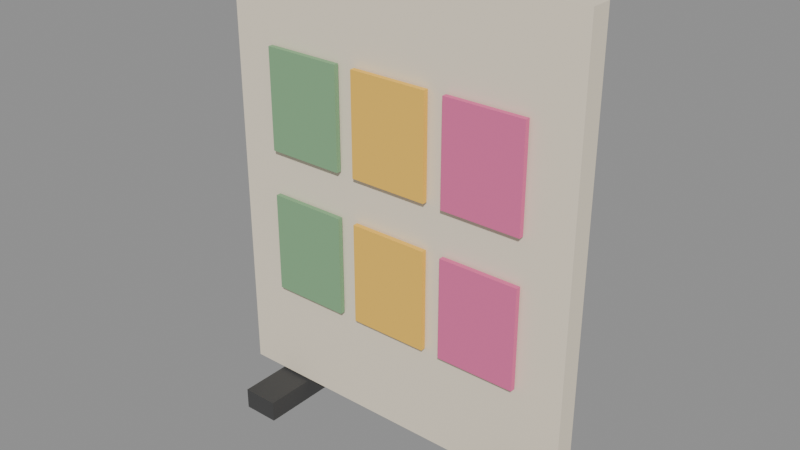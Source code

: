 # Source: source.blend  (saved by Blender 5.2.45; exported with 4.5.12 LTS)
import bpy
from mathutils import Matrix  # noqa: F401  (used for matrix-valued properties, if any)

bpy.ops.wm.read_factory_settings(use_empty=True)
scene = bpy.context.scene
scene.name = 'Scene'

# ---- images (referenced by path relative to the original .blend; pixels are not part of the script)
import os
ASSET_DIR = os.environ.get("B2B_ASSET_DIR", "")  # directory of the original .blend (textures are referenced by path, not embedded)
HERE = os.path.dirname(os.path.abspath(__file__))  # packed textures are extracted next to this script under _unpacked/

def load_image(name, relpath, width, height, colorspace="sRGB"):
    """Load a texture the original file referenced (path relative to the .blend, or extracted next to this script)."""
    p = next((c for c in (os.path.join(HERE, relpath), os.path.join(ASSET_DIR, relpath)) if relpath and os.path.exists(c)), "")
    if p:
        img = bpy.data.images.load(p, check_existing=True)
        img.name = name
    else:  # same state as the original file: an image datablock whose file is absent (Cycles renders it pink)
        img = bpy.data.images.new(name, width, height)
        img.source = "FILE"
        img.filepath = "//" + (relpath or name)
    img.colorspace_settings.name = colorspace
    return img
img_palette_png = load_image('palette.png', '_unpacked/palette.cadebe72.png', 2508, 2508, 'sRGB')

# ---- materials (node trees are filled in below, after node groups)
mat_sharedpalette_v001 = bpy.data.materials.new('SharedPalette_v001')

# ---- material node trees
mat_sharedpalette_v001.use_nodes = True; mat_sharedpalette_v001.node_tree.nodes.clear()
_N = mat_sharedpalette_v001.node_tree.nodes; _L = mat_sharedpalette_v001.node_tree.links
n0 = _N.new('ShaderNodeBsdfPrincipled'); n0.name = 'Principled BSDF'; n0.location = (-200, 100)
n0.inputs[2].default_value = 0.8
n0.inputs[10].default_value = 0.005
n1 = _N.new('ShaderNodeOutputMaterial'); n1.name = 'Material Output'; n1.location = (200, 100)
n2 = _N.new('ShaderNodeTexImage'); n2.name = 'Image Texture'; n2.location = (0, 0)
n2.image = img_palette_png
n2.interpolation = 'Closest'
_L.new(n0.outputs[0], n1.inputs[0])
_L.new(n2.outputs[0], n0.inputs[0])
n1.is_active_output = True

# ---- meshes
me_cube = bpy.data.meshes.new('Cube')
me_cube.from_pydata([(-0.6, -0.035, -0.725), (-0.6, -0.035, 0.725), (-0.6, 0.035, -0.725), (-0.6, 0.035, 0.725), (0.6, -0.035, -0.725), (0.6, -0.035, 0.725), (0.6, 0.035, -0.725), (0.6, 0.035, 0.725)], [], [(0, 1, 3, 2), (2, 3, 7, 6), (6, 7, 5, 4), (4, 5, 1, 0), (2, 6, 4, 0), (7, 3, 1, 5)])
_uv = me_cube.uv_layers.new(name='UVMap')
_uv.uv.foreach_set('vector', [0.01575, 0.578, 0.01575, 0.578, 0.01575, 0.578, 0.01575, 0.578, 0.01575, 0.578, 0.01575, 0.578, 0.01575, 0.578, 0.01575, 0.578, 0.01575, 0.578, 0.01575, 0.578, 0.01575, 0.578, 0.01575, 0.578, 0.01575, 0.578, 0.01575, 0.578, 0.01575, 0.578, 0.01575, 0.578, 0.01575, 0.578, 0.01575, 0.578, 0.01575, 0.578, 0.01575, 0.578, 0.01575, 0.578, 0.01575, 0.578, 0.01575, 0.578, 0.01575, 0.578])
me_cube.materials.append(mat_sharedpalette_v001)
me_cube.update()
me_cube_001 = bpy.data.meshes.new('Cube.001')
me_cube_001.from_pydata([(-0.06, -0.2, -0.035), (-0.06, -0.2, 0.035), (-0.06, 0.2, -0.035), (-0.06, 0.2, 0.035), (0.06, -0.2, -0.035), (0.06, -0.2, 0.035), (0.06, 0.2, -0.035), (0.06, 0.2, 0.035)], [], [(0, 1, 3, 2), (2, 3, 7, 6), (6, 7, 5, 4), (4, 5, 1, 0), (2, 6, 4, 0), (7, 3, 1, 5)])
_uv = me_cube_001.uv_layers.new(name='UVMap')
_uv.uv.foreach_set('vector', [0.3906, 0.5154, 0.3906, 0.5154, 0.3906, 0.5154, 0.3906, 0.5154, 0.3906, 0.5154, 0.3906, 0.5154, 0.3906, 0.5154, 0.3906, 0.5154, 0.3906, 0.5154, 0.3906, 0.5154, 0.3906, 0.5154, 0.3906, 0.5154, 0.3906, 0.5154, 0.3906, 0.5154, 0.3906, 0.5154, 0.3906, 0.5154, 0.3906, 0.5154, 0.3906, 0.5154, 0.3906, 0.5154, 0.3906, 0.5154, 0.3906, 0.5154, 0.3906, 0.5154, 0.3906, 0.5154, 0.3906, 0.5154])
me_cube_001.materials.append(mat_sharedpalette_v001)
me_cube_001.update()
me_cube_002 = bpy.data.meshes.new('Cube.002')
me_cube_002.from_pydata([(-0.06, -0.2, -0.035), (-0.06, -0.2, 0.035), (-0.06, 0.2, -0.035), (-0.06, 0.2, 0.035), (0.06, -0.2, -0.035), (0.06, -0.2, 0.035), (0.06, 0.2, -0.035), (0.06, 0.2, 0.035)], [], [(0, 1, 3, 2), (2, 3, 7, 6), (6, 7, 5, 4), (4, 5, 1, 0), (2, 6, 4, 0), (7, 3, 1, 5)])
_uv = me_cube_002.uv_layers.new(name='UVMap')
_uv.uv.foreach_set('vector', [0.3906, 0.5154, 0.3906, 0.5154, 0.3906, 0.5154, 0.3906, 0.5154, 0.3906, 0.5154, 0.3906, 0.5154, 0.3906, 0.5154, 0.3906, 0.5154, 0.3906, 0.5154, 0.3906, 0.5154, 0.3906, 0.5154, 0.3906, 0.5154, 0.3906, 0.5154, 0.3906, 0.5154, 0.3906, 0.5154, 0.3906, 0.5154, 0.3906, 0.5154, 0.3906, 0.5154, 0.3906, 0.5154, 0.3906, 0.5154, 0.3906, 0.5154, 0.3906, 0.5154, 0.3906, 0.5154, 0.3906, 0.5154])
me_cube_002.materials.append(mat_sharedpalette_v001)
me_cube_002.update()
me_cube_003 = bpy.data.meshes.new('Cube.003')
me_cube_003.from_pydata([(-0.13, -0.008, -0.165), (-0.13, -0.008, 0.165), (-0.13, 0.008, -0.165), (-0.13, 0.008, 0.165), (0.13, -0.008, -0.165), (0.13, -0.008, 0.165), (0.13, 0.008, -0.165), (0.13, 0.008, 0.165)], [], [(0, 1, 3, 2), (2, 3, 7, 6), (6, 7, 5, 4), (4, 5, 1, 0), (2, 6, 4, 0), (7, 3, 1, 5)])
_uv = me_cube_003.uv_layers.new(name='UVMap')
_uv.uv.foreach_set('vector', [0.3283, 0.7969, 0.3283, 0.7969, 0.3283, 0.7969, 0.3283, 0.7969, 0.3283, 0.7969, 0.3283, 0.7969, 0.3283, 0.7969, 0.3283, 0.7969, 0.3283, 0.7969, 0.3283, 0.7969, 0.3283, 0.7969, 0.3283, 0.7969, 0.3283, 0.7969, 0.3283, 0.7969, 0.3283, 0.7969, 0.3283, 0.7969, 0.3283, 0.7969, 0.3283, 0.7969, 0.3283, 0.7969, 0.3283, 0.7969, 0.3283, 0.7969, 0.3283, 0.7969, 0.3283, 0.7969, 0.3283, 0.7969])
me_cube_003.materials.append(mat_sharedpalette_v001)
me_cube_003.update()
me_cube_004 = bpy.data.meshes.new('Cube.004')
me_cube_004.from_pydata([(-0.13, -0.008, -0.165), (-0.13, -0.008, 0.165), (-0.13, 0.008, -0.165), (-0.13, 0.008, 0.165), (0.13, -0.008, -0.165), (0.13, -0.008, 0.165), (0.13, 0.008, -0.165), (0.13, 0.008, 0.165)], [], [(0, 1, 3, 2), (2, 3, 7, 6), (6, 7, 5, 4), (4, 5, 1, 0), (2, 6, 4, 0), (7, 3, 1, 5)])
_uv = me_cube_004.uv_layers.new(name='UVMap')
_uv.uv.foreach_set('vector', [0.3594, 0.8591, 0.3594, 0.8591, 0.3594, 0.8591, 0.3594, 0.8591, 0.3594, 0.8591, 0.3594, 0.8591, 0.3594, 0.8591, 0.3594, 0.8591, 0.3594, 0.8591, 0.3594, 0.8591, 0.3594, 0.8591, 0.3594, 0.8591, 0.3594, 0.8591, 0.3594, 0.8591, 0.3594, 0.8591, 0.3594, 0.8591, 0.3594, 0.8591, 0.3594, 0.8591, 0.3594, 0.8591, 0.3594, 0.8591, 0.3594, 0.8591, 0.3594, 0.8591, 0.3594, 0.8591, 0.3594, 0.8591])
me_cube_004.materials.append(mat_sharedpalette_v001)
me_cube_004.update()
me_cube_005 = bpy.data.meshes.new('Cube.005')
me_cube_005.from_pydata([(-0.13, -0.008, -0.165), (-0.13, -0.008, 0.165), (-0.13, 0.008, -0.165), (-0.13, 0.008, 0.165), (0.13, -0.008, -0.165), (0.13, -0.008, 0.165), (0.13, 0.008, -0.165), (0.13, 0.008, 0.165)], [], [(0, 1, 3, 2), (2, 3, 7, 6), (6, 7, 5, 4), (4, 5, 1, 0), (2, 6, 4, 0), (7, 3, 1, 5)])
_uv = me_cube_005.uv_layers.new(name='UVMap')
_uv.uv.foreach_set('vector', [0.3283, 0.9531, 0.3283, 0.9531, 0.3283, 0.9531, 0.3283, 0.9531, 0.3283, 0.9531, 0.3283, 0.9531, 0.3283, 0.9531, 0.3283, 0.9531, 0.3283, 0.9531, 0.3283, 0.9531, 0.3283, 0.9531, 0.3283, 0.9531, 0.3283, 0.9531, 0.3283, 0.9531, 0.3283, 0.9531, 0.3283, 0.9531, 0.3283, 0.9531, 0.3283, 0.9531, 0.3283, 0.9531, 0.3283, 0.9531, 0.3283, 0.9531, 0.3283, 0.9531, 0.3283, 0.9531, 0.3283, 0.9531])
me_cube_005.materials.append(mat_sharedpalette_v001)
me_cube_005.update()
me_cube_006 = bpy.data.meshes.new('Cube.006')
me_cube_006.from_pydata([(-0.13, -0.008, -0.165), (-0.13, -0.008, 0.165), (-0.13, 0.008, -0.165), (-0.13, 0.008, 0.165), (0.13, -0.008, -0.165), (0.13, -0.008, 0.165), (0.13, 0.008, -0.165), (0.13, 0.008, 0.165)], [], [(0, 1, 3, 2), (2, 3, 7, 6), (6, 7, 5, 4), (4, 5, 1, 0), (2, 6, 4, 0), (7, 3, 1, 5)])
_uv = me_cube_006.uv_layers.new(name='UVMap')
_uv.uv.foreach_set('vector', [0.3283, 0.7969, 0.3283, 0.7969, 0.3283, 0.7969, 0.3283, 0.7969, 0.3283, 0.7969, 0.3283, 0.7969, 0.3283, 0.7969, 0.3283, 0.7969, 0.3283, 0.7969, 0.3283, 0.7969, 0.3283, 0.7969, 0.3283, 0.7969, 0.3283, 0.7969, 0.3283, 0.7969, 0.3283, 0.7969, 0.3283, 0.7969, 0.3283, 0.7969, 0.3283, 0.7969, 0.3283, 0.7969, 0.3283, 0.7969, 0.3283, 0.7969, 0.3283, 0.7969, 0.3283, 0.7969, 0.3283, 0.7969])
me_cube_006.materials.append(mat_sharedpalette_v001)
me_cube_006.update()
me_cube_007 = bpy.data.meshes.new('Cube.007')
me_cube_007.from_pydata([(-0.13, -0.008, -0.165), (-0.13, -0.008, 0.165), (-0.13, 0.008, -0.165), (-0.13, 0.008, 0.165), (0.13, -0.008, -0.165), (0.13, -0.008, 0.165), (0.13, 0.008, -0.165), (0.13, 0.008, 0.165)], [], [(0, 1, 3, 2), (2, 3, 7, 6), (6, 7, 5, 4), (4, 5, 1, 0), (2, 6, 4, 0), (7, 3, 1, 5)])
_uv = me_cube_007.uv_layers.new(name='UVMap')
_uv.uv.foreach_set('vector', [0.3594, 0.8591, 0.3594, 0.8591, 0.3594, 0.8591, 0.3594, 0.8591, 0.3594, 0.8591, 0.3594, 0.8591, 0.3594, 0.8591, 0.3594, 0.8591, 0.3594, 0.8591, 0.3594, 0.8591, 0.3594, 0.8591, 0.3594, 0.8591, 0.3594, 0.8591, 0.3594, 0.8591, 0.3594, 0.8591, 0.3594, 0.8591, 0.3594, 0.8591, 0.3594, 0.8591, 0.3594, 0.8591, 0.3594, 0.8591, 0.3594, 0.8591, 0.3594, 0.8591, 0.3594, 0.8591, 0.3594, 0.8591])
me_cube_007.materials.append(mat_sharedpalette_v001)
me_cube_007.update()
me_cube_008 = bpy.data.meshes.new('Cube.008')
me_cube_008.from_pydata([(-0.13, -0.008, -0.165), (-0.13, -0.008, 0.165), (-0.13, 0.008, -0.165), (-0.13, 0.008, 0.165), (0.13, -0.008, -0.165), (0.13, -0.008, 0.165), (0.13, 0.008, -0.165), (0.13, 0.008, 0.165)], [], [(0, 1, 3, 2), (2, 3, 7, 6), (6, 7, 5, 4), (4, 5, 1, 0), (2, 6, 4, 0), (7, 3, 1, 5)])
_uv = me_cube_008.uv_layers.new(name='UVMap')
_uv.uv.foreach_set('vector', [0.3283, 0.9531, 0.3283, 0.9531, 0.3283, 0.9531, 0.3283, 0.9531, 0.3283, 0.9531, 0.3283, 0.9531, 0.3283, 0.9531, 0.3283, 0.9531, 0.3283, 0.9531, 0.3283, 0.9531, 0.3283, 0.9531, 0.3283, 0.9531, 0.3283, 0.9531, 0.3283, 0.9531, 0.3283, 0.9531, 0.3283, 0.9531, 0.3283, 0.9531, 0.3283, 0.9531, 0.3283, 0.9531, 0.3283, 0.9531, 0.3283, 0.9531, 0.3283, 0.9531, 0.3283, 0.9531, 0.3283, 0.9531])
me_cube_008.materials.append(mat_sharedpalette_v001)
me_cube_008.update()

# ---- objects
ob_panel = bpy.data.objects.new('Panel', me_cube)
ob_panel_foot = bpy.data.objects.new('Panel foot', me_cube_001)
ob_panel_foot_001 = bpy.data.objects.new('Panel foot.001', me_cube_002)
ob_swatches_panel_insert = bpy.data.objects.new('swatches panel insert', me_cube_003)
ob_swatches_panel_insert_001 = bpy.data.objects.new('swatches panel insert.001', me_cube_004)
ob_swatches_panel_insert_002 = bpy.data.objects.new('swatches panel insert.002', me_cube_005)
ob_swatches_panel_insert_003 = bpy.data.objects.new('swatches panel insert.003', me_cube_006)
ob_swatches_panel_insert_004 = bpy.data.objects.new('swatches panel insert.004', me_cube_007)
ob_swatches_panel_insert_005 = bpy.data.objects.new('swatches panel insert.005', me_cube_008)

# ---- transforms, parenting, visibility, modifiers, constraints
ob_panel.location = (0.0, 0.0, 0.805)
ob_panel_foot.location = (-0.432, 0.0, 0.035)
ob_panel_foot_001.location = (0.432, 0.0, 0.035)
ob_swatches_panel_insert.location = (-0.32, -0.05, 0.58)
ob_swatches_panel_insert_001.location = (0.0, -0.05, 0.58)
ob_swatches_panel_insert_002.location = (0.32, -0.05, 0.58)
ob_swatches_panel_insert_003.location = (-0.32, -0.05, 1.06)
ob_swatches_panel_insert_004.location = (0.0, -0.05, 1.06)
ob_swatches_panel_insert_005.location = (0.32, -0.05, 1.06)

# ---- collection membership
scene.collection.objects.link(ob_panel)
scene.collection.objects.link(ob_panel_foot)
scene.collection.objects.link(ob_panel_foot_001)
scene.collection.objects.link(ob_swatches_panel_insert)
scene.collection.objects.link(ob_swatches_panel_insert_001)
scene.collection.objects.link(ob_swatches_panel_insert_002)
scene.collection.objects.link(ob_swatches_panel_insert_003)
scene.collection.objects.link(ob_swatches_panel_insert_004)
scene.collection.objects.link(ob_swatches_panel_insert_005)

# ---- scene / render settings (as saved in the file)
scene.frame_start = 1; scene.frame_end = 250; scene.frame_set(1)
scene.render.engine = 'BLENDER_EEVEE_NEXT'
scene.render.bake_bias = 0.0
scene.render.bake_samples = 0
scene.render.compositor_device = 'GPU'
scene.eevee.use_volume_custom_range = False
scene.eevee.fast_gi_thickness_near = 0.1
scene.eevee.fast_gi_thickness_far = 0.0
scene.eevee.ray_tracing_options.screen_trace_thickness = 0.1
bpy.context.view_layer.update()

# ---- added for rendering (the .blend has no active camera and no usable light): camera, sun + grey world if the file has none
cam_auto = bpy.data.cameras.new('AutoCamera')
cam_auto.lens = 50.0
cam_auto.sensor_width = 36.0
cam_auto.clip_end = 1000.0
ob_auto_camera = bpy.data.objects.new('AutoCamera', cam_auto)
scene.collection.objects.link(ob_auto_camera)
ob_auto_camera.location = (1.83673, -2.20407, 2.23438)
ob_auto_camera.rotation_euler = (1.09748, -7.21219e-08, 0.694738)
scene.camera = ob_auto_camera
light_auto_sun = bpy.data.lights.new('AutoSun', 'SUN')
light_auto_sun.energy = 3.0
light_auto_sun.angle = 0.0523599
ob_auto_sun = bpy.data.objects.new('AutoSun', light_auto_sun)
scene.collection.objects.link(ob_auto_sun)
ob_auto_sun.rotation_euler = (0.872665, 0.174533, 0.523599)
if scene.world is None:
    world_auto = bpy.data.worlds.new('AutoWorld')
    world_auto.color = (0.3, 0.3, 0.3)
    scene.world = world_auto
bpy.context.view_layer.update()

